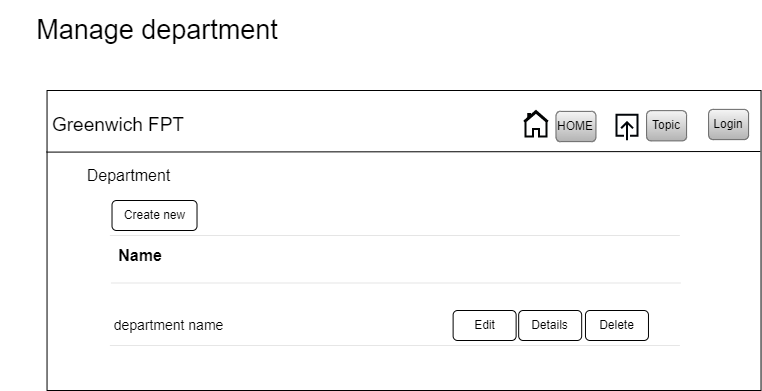

The diagram above was exported from draw.io. Its source (the exported page's mxGraphModel, read from the mxfile embedded in the PNG):
<mxGraphModel dx="1900" dy="-7185" grid="1" gridSize="10" guides="1" tooltips="1" connect="1" arrows="1" fold="1" page="1" pageScale="1" pageWidth="850" pageHeight="1100" math="0" shadow="0">
  <root>
    <mxCell id="0" />
    <mxCell id="1" parent="0" />
    <mxCell id="Wcl-NsIYCMa7qAlNr4il-1" value="&lt;font style=&quot;font-size: 27px;&quot;&gt;Manage department&lt;/font&gt;" style="text;html=1;strokeColor=none;fillColor=none;align=center;verticalAlign=middle;whiteSpace=wrap;rounded=0;" vertex="1" parent="1">
      <mxGeometry x="-280" y="8080" width="314.33" height="60" as="geometry" />
    </mxCell>
    <mxCell id="Wcl-NsIYCMa7qAlNr4il-2" value="" style="rounded=0;whiteSpace=wrap;html=1;" vertex="1" parent="1">
      <mxGeometry x="-233.46" y="8170" width="714" height="300" as="geometry" />
    </mxCell>
    <mxCell id="Wcl-NsIYCMa7qAlNr4il-3" value="&lt;font style=&quot;font-size: 19px;&quot;&gt;Greenwich FPT&lt;/font&gt;" style="text;html=1;strokeColor=none;fillColor=none;align=center;verticalAlign=middle;whiteSpace=wrap;rounded=0;" vertex="1" parent="1">
      <mxGeometry x="-232.02" y="8180" width="140" height="50" as="geometry" />
    </mxCell>
    <mxCell id="Wcl-NsIYCMa7qAlNr4il-4" value="" style="endArrow=none;html=1;rounded=0;exitX=-0.001;exitY=0.192;exitDx=0;exitDy=0;exitPerimeter=0;entryX=0.999;entryY=0.19;entryDx=0;entryDy=0;entryPerimeter=0;" edge="1" parent="1">
      <mxGeometry width="50" height="50" relative="1" as="geometry">
        <mxPoint x="-234.17399999999964" y="8231.599999999999" as="sourcePoint" />
        <mxPoint x="479.82600000000014" y="8231" as="targetPoint" />
      </mxGeometry>
    </mxCell>
    <mxCell id="Wcl-NsIYCMa7qAlNr4il-5" value="Create new" style="rounded=1;whiteSpace=wrap;html=1;" vertex="1" parent="1">
      <mxGeometry x="-168.48000000000002" y="8280" width="85" height="30" as="geometry" />
    </mxCell>
    <mxCell id="Wcl-NsIYCMa7qAlNr4il-6" value="" style="line;strokeWidth=0;html=1;" vertex="1" parent="1">
      <mxGeometry x="-170.61" y="8310" width="570" height="10" as="geometry" />
    </mxCell>
    <mxCell id="Wcl-NsIYCMa7qAlNr4il-7" value="" style="line;strokeWidth=0;html=1;" vertex="1" parent="1">
      <mxGeometry x="-169.61" y="8357.5" width="570" height="10" as="geometry" />
    </mxCell>
    <mxCell id="Wcl-NsIYCMa7qAlNr4il-8" value="" style="line;strokeWidth=0;html=1;" vertex="1" parent="1">
      <mxGeometry x="-170.61" y="8420" width="570" height="10" as="geometry" />
    </mxCell>
    <mxCell id="Wcl-NsIYCMa7qAlNr4il-9" value="&lt;font style=&quot;font-size: 16px;&quot;&gt;&lt;b&gt;Name&lt;/b&gt;&lt;/font&gt;" style="text;html=1;strokeColor=none;fillColor=none;align=center;verticalAlign=middle;whiteSpace=wrap;rounded=0;" vertex="1" parent="1">
      <mxGeometry x="-169.11" y="8320" width="57.58" height="30" as="geometry" />
    </mxCell>
    <mxCell id="Wcl-NsIYCMa7qAlNr4il-10" value="&lt;font style=&quot;font-size: 14px;&quot;&gt;department name&lt;/font&gt;" style="text;html=1;strokeColor=none;fillColor=none;align=center;verticalAlign=middle;whiteSpace=wrap;rounded=0;" vertex="1" parent="1">
      <mxGeometry x="-170.60999999999999" y="8390" width="119.13" height="30" as="geometry" />
    </mxCell>
    <mxCell id="Wcl-NsIYCMa7qAlNr4il-11" value="&lt;font style=&quot;font-size: 16px;&quot;&gt;Department&lt;/font&gt;" style="text;html=1;strokeColor=none;fillColor=none;align=center;verticalAlign=middle;whiteSpace=wrap;rounded=0;" vertex="1" parent="1">
      <mxGeometry x="-192.38000000000002" y="8240" width="81" height="30" as="geometry" />
    </mxCell>
    <mxCell id="Wcl-NsIYCMa7qAlNr4il-12" value="Delete" style="rounded=1;whiteSpace=wrap;html=1;" vertex="1" parent="1">
      <mxGeometry x="304.96999999999997" y="8390" width="63" height="30" as="geometry" />
    </mxCell>
    <mxCell id="Wcl-NsIYCMa7qAlNr4il-13" value="Details" style="rounded=1;whiteSpace=wrap;html=1;" vertex="1" parent="1">
      <mxGeometry x="238.18" y="8390" width="63" height="30" as="geometry" />
    </mxCell>
    <mxCell id="Wcl-NsIYCMa7qAlNr4il-14" value="Edit" style="rounded=1;whiteSpace=wrap;html=1;" vertex="1" parent="1">
      <mxGeometry x="172.62" y="8390" width="63" height="30" as="geometry" />
    </mxCell>
    <mxCell id="Wcl-NsIYCMa7qAlNr4il-15" value="" style="html=1;verticalLabelPosition=bottom;align=center;labelBackgroundColor=#ffffff;verticalAlign=top;strokeWidth=2;strokeColor=#020303;shadow=0;dashed=0;shape=mxgraph.ios7.icons.home;" vertex="1" parent="1">
      <mxGeometry x="243.46" y="8190.51" width="24" height="25.5" as="geometry" />
    </mxCell>
    <mxCell id="Wcl-NsIYCMa7qAlNr4il-16" value="" style="html=1;verticalLabelPosition=bottom;align=center;labelBackgroundColor=#ffffff;verticalAlign=top;strokeWidth=2;strokeColor=#020509;shadow=0;dashed=0;shape=mxgraph.ios7.icons.up;" vertex="1" parent="1">
      <mxGeometry x="336.0899999999999" y="8194.26" width="21" height="25.5" as="geometry" />
    </mxCell>
    <mxCell id="Wcl-NsIYCMa7qAlNr4il-17" value="HOME" style="rounded=1;whiteSpace=wrap;html=1;fillColor=#f5f5f5;strokeColor=#666666;gradientColor=#b3b3b3;" vertex="1" parent="1">
      <mxGeometry x="275.46" y="8190.88" width="40" height="30.25" as="geometry" />
    </mxCell>
    <mxCell id="Wcl-NsIYCMa7qAlNr4il-18" value="Topic" style="rounded=1;whiteSpace=wrap;html=1;fillColor=#f5f5f5;strokeColor=#666666;gradientColor=#b3b3b3;" vertex="1" parent="1">
      <mxGeometry x="366.0899999999999" y="8190.14" width="40" height="30.25" as="geometry" />
    </mxCell>
    <mxCell id="Wcl-NsIYCMa7qAlNr4il-19" value="Login" style="rounded=1;whiteSpace=wrap;html=1;fillColor=#f5f5f5;strokeColor=#666666;gradientColor=#b3b3b3;" vertex="1" parent="1">
      <mxGeometry x="428.0899999999999" y="8188.88" width="40" height="30.25" as="geometry" />
    </mxCell>
  </root>
</mxGraphModel>